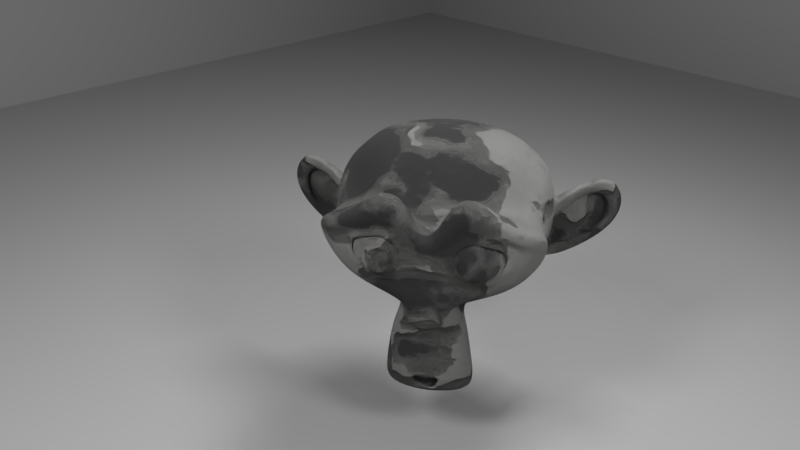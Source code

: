 # Source: concrete.blend  (saved by Blender 2.79.0; exported with 4.5.12 LTS)
import bpy
from mathutils import Matrix  # noqa: F401  (used for matrix-valued properties, if any)

bpy.ops.wm.read_factory_settings(use_empty=True)
scene = bpy.context.scene
scene.name = 'Scene'

# ---- collections
col_collection_1 = bpy.data.collections.new('Collection 1'); scene.collection.children.link(col_collection_1)

# ---- materials (node trees are filled in below, after node groups)
mat_material_002 = bpy.data.materials.new('Material.002')
mat_material_002.alpha_threshold = 0.0
mat_material_002.roughness = 0.5
mat_concrete = bpy.data.materials.new('concrete')
mat_concrete.alpha_threshold = 0.0
mat_concrete.roughness = 0.5
mat_concrete.line_color = (0.0, 0.0, 0.0, 1.0)
mat_material_001 = bpy.data.materials.new('Material.001')
mat_material_001.alpha_threshold = 0.0
mat_material_001.roughness = 0.5

# ---- material node trees
mat_material_002.use_nodes = True; mat_material_002.node_tree.nodes.clear()
_N = mat_material_002.node_tree.nodes; _L = mat_material_002.node_tree.links
n0 = _N.new('ShaderNodeOutputMaterial'); n0.name = 'Material Output'; n0.location = (300, 300)
n1 = _N.new('ShaderNodeEmission'); n1.name = 'Emission'; n1.location = (-10, 314)
n1.inputs[0].default_value = (0.8, 0.8, 0.8, 1.0)
n1.inputs[1].default_value = 50.0
_L.new(n1.outputs[0], n0.inputs[0])
n0.is_active_output = True
mat_concrete.use_nodes = True; mat_concrete.node_tree.nodes.clear()
_N = mat_concrete.node_tree.nodes; _L = mat_concrete.node_tree.links
n0 = _N.new('ShaderNodeValToRGB'); n0.name = 'ColorRamp'; n0.location = (-1083, 509)
n0.width = 274
while len(n0.color_ramp.elements) > 1: n0.color_ramp.elements.remove(n0.color_ramp.elements[-1])
n0.color_ramp.elements[0].position = 0.1542; n0.color_ramp.elements[0].color = (0.0, 0.0, 0.0, 1.0)
_e = n0.color_ramp.elements.new(0.2458); _e.color = (0.243, 0.243, 0.243, 1.0)
_e = n0.color_ramp.elements.new(0.35); _e.color = (1.0, 1.0, 1.0, 1.0)
n1 = _N.new('ShaderNodeTexVoronoi'); n1.name = 'Voronoi Texture'; n1.location = (-1268, 469)
n2 = _N.new('ShaderNodeTexNoise'); n2.name = 'Noise Texture'; n2.location = (-1447, 475)
n2.inputs[2].default_value = 1.0
n2.inputs[3].default_value = 20.0
n3 = _N.new('ShaderNodeValToRGB'); n3.name = 'ColorRamp.001'; n3.location = (-1087, 257)
n3.width = 274
while len(n3.color_ramp.elements) > 1: n3.color_ramp.elements.remove(n3.color_ramp.elements[-1])
n3.color_ramp.elements[0].position = 0.0; n3.color_ramp.elements[0].color = (1.0, 1.0, 1.0, 1.0)
_e = n3.color_ramp.elements.new(1.0); _e.color = (0.0, 0.0, 0.0, 1.0)
n4 = _N.new('ShaderNodeTexVoronoi'); n4.name = 'Voronoi Texture.001'; n4.location = (-1273, 217)
n4.inputs[2].default_value = 15.0
n5 = _N.new('ShaderNodeTexNoise'); n5.name = 'Noise Texture.001'; n5.location = (-1452, 222)
n5.inputs[2].default_value = 100.0
n5.inputs[3].default_value = 20.0
n6 = _N.new('ShaderNodeTexVoronoi'); n6.name = 'Voronoi Texture.002'; n6.location = (-1280, -43)
n6.inputs[2].default_value = 7.0
n7 = _N.new('ShaderNodeTexNoise'); n7.name = 'Noise Texture.002'; n7.location = (-1458, -38)
n7.inputs[3].default_value = 500.0
n7.inputs[8].default_value = 0.5
n8 = _N.new('ShaderNodeMix'); n8.name = 'Mix'; n8.location = (-731, 398)
n8.data_type = 'RGBA'
n8.blend_type = 'LIGHTEN'
n8.inputs[0].default_value = 0.1
n9 = _N.new('ShaderNodeValToRGB'); n9.name = 'ColorRamp.002'; n9.location = (-1094, -3)
n9.width = 274
while len(n9.color_ramp.elements) > 1: n9.color_ramp.elements.remove(n9.color_ramp.elements[-1])
n9.color_ramp.elements[0].position = 0.0; n9.color_ramp.elements[0].color = (0.0, 0.0, 0.0, 1.0)
_e = n9.color_ramp.elements.new(0.02); _e.color = (1.0, 1.0, 1.0, 1.0)
n10 = _N.new('ShaderNodeMix'); n10.name = 'Mix.001'; n10.location = (-532, 333)
n10.data_type = 'RGBA'
n10.blend_type = 'MULTIPLY'
n10.inputs[0].default_value = 0.1
n11 = _N.new('ShaderNodeMath'); n11.name = 'Math'; n11.location = (-335, 412)
n11.operation = 'MULTIPLY'
n11.inputs[1].default_value = 3.0
n12 = _N.new('ShaderNodeOutputMaterial'); n12.name = 'Material Output'; n12.location = (870, 459)
n13 = _N.new('ShaderNodeRGB'); n13.name = 'RGB.001'; n13.location = (-160, 749)
n13.outputs[0].default_value = (0.07218, 0.07218, 0.07218, 1.0)
n14 = _N.new('ShaderNodeRGB'); n14.name = 'RGB'; n14.location = (-162, 942)
n14.outputs[0].default_value = (0.2829, 0.2806, 0.2738, 1.0)
n15 = _N.new('ShaderNodeInvert'); n15.name = 'Invert'; n15.location = (-146, 512)
n16 = _N.new('ShaderNodeBump'); n16.name = 'Bump'; n16.location = (335, 342)
n16.inputs[1].default_value = 0.1
n16.inputs[2].default_value = 1.0
n17 = _N.new('ShaderNodeTexNoise'); n17.name = 'Noise Texture.003'; n17.location = (-173, 183)
n17.inputs[2].default_value = 2000.0
n18 = _N.new('ShaderNodeValToRGB'); n18.name = 'ColorRamp.004'; n18.location = (15, 335)
while len(n18.color_ramp.elements) > 1: n18.color_ramp.elements.remove(n18.color_ramp.elements[-1])
n18.color_ramp.elements[0].position = 0.4135; n18.color_ramp.elements[0].color = (0.0, 0.0, 0.0, 1.0)
_e = n18.color_ramp.elements.new(0.5288); _e.color = (1.0, 1.0, 1.0, 1.0)
n19 = _N.new('ShaderNodeBsdfPrincipled'); n19.name = 'Principled BSDF'; n19.location = (588, 908)
n19.width = 150
n19.subsurface_method = 'BURLEY'
n19.inputs[3].default_value = 1.45
n19.inputs[9].default_value = (1.0, 1.0, 1.0)
n20 = _N.new('ShaderNodeMix'); n20.name = 'Mix.002'; n20.location = (386, 878)
n20.data_type = 'RGBA'
n21 = _N.new('ShaderNodeValToRGB'); n21.name = 'ColorRamp.003'; n21.location = (40, 657)
while len(n21.color_ramp.elements) > 1: n21.color_ramp.elements.remove(n21.color_ramp.elements[-1])
n21.color_ramp.elements[0].position = 0.1683; n21.color_ramp.elements[0].color = (0.0, 0.0, 0.0, 1.0)
_e = n21.color_ramp.elements.new(0.5577); _e.color = (1.0, 1.0, 1.0, 1.0)
n22 = _N.new('ShaderNodeDisplacement'); n22.name = 'Displacement'; n22.location = (0, 0)
n22.inputs[1].default_value = 0.0
n22.inputs[2].default_value = 0.1
n23 = _N.new('ShaderNodeMath'); n23.name = 'Math.001'; n23.location = (0, 0)
n23.operation = 'MULTIPLY'
n24 = _N.new('ShaderNodeMath'); n24.name = 'Math.002'; n24.location = (0, 0)
n24.operation = 'MULTIPLY'
n25 = _N.new('ShaderNodeMath'); n25.name = 'Math.003'; n25.location = (0, 0)
n25.operation = 'MULTIPLY'
_L.new(n2.outputs[1], n1.inputs[0])
_L.new(n5.outputs[1], n4.inputs[0])
_L.new(n0.outputs[0], n8.inputs[6])
_L.new(n3.outputs[0], n8.inputs[7])
_L.new(n7.outputs[1], n6.inputs[0])
_L.new(n8.outputs[2], n10.inputs[6])
_L.new(n9.outputs[0], n10.inputs[7])
_L.new(n10.outputs[2], n11.inputs[0])
_L.new(n14.outputs[0], n20.inputs[6])
_L.new(n13.outputs[0], n20.inputs[7])
_L.new(n20.outputs[2], n19.inputs[0])
_L.new(n11.outputs[0], n15.inputs[1])
_L.new(n15.outputs[0], n21.inputs[0])
_L.new(n21.outputs[0], n19.inputs[13])
_L.new(n21.outputs[0], n20.inputs[0])
_L.new(n17.outputs[1], n18.inputs[0])
_L.new(n16.outputs[0], n19.inputs[5])
_L.new(n18.outputs[0], n16.inputs[3])
_L.new(n19.outputs[0], n12.inputs[0])
_L.new(n21.outputs[0], n19.inputs[2])
_L.new(n11.outputs[0], n22.inputs[0])
_L.new(n22.outputs[0], n12.inputs[2])
_L.new(n23.outputs[0], n0.inputs[0])
_L.new(n1.outputs[0], n23.inputs[0])
_L.new(n1.outputs[0], n23.inputs[1])
_L.new(n24.outputs[0], n3.inputs[0])
_L.new(n4.outputs[0], n24.inputs[0])
_L.new(n4.outputs[0], n24.inputs[1])
_L.new(n25.outputs[0], n9.inputs[0])
_L.new(n6.outputs[0], n25.inputs[0])
_L.new(n6.outputs[0], n25.inputs[1])
n12.is_active_output = True
mat_material_001.use_nodes = True; mat_material_001.node_tree.nodes.clear()
_N = mat_material_001.node_tree.nodes; _L = mat_material_001.node_tree.links
n0 = _N.new('ShaderNodeOutputMaterial'); n0.name = 'Material Output'; n0.location = (300, 300)
n1 = _N.new('ShaderNodeBsdfPrincipled'); n1.name = 'Principled BSDF'; n1.location = (-65, 361)
n1.width = 150
n1.subsurface_method = 'BURLEY'
n1.inputs[0].default_value = (0.2084, 0.2084, 0.2084, 1.0)
n1.inputs[2].default_value = 1.0
n1.inputs[3].default_value = 1.45
n1.inputs[9].default_value = (1.0, 1.0, 1.0)
_L.new(n1.outputs[0], n0.inputs[0])
n0.is_active_output = True

# ---- world
world_world = bpy.data.worlds.new('World'); scene.world = world_world
world_world.color = (0.277, 0.277, 0.277)
world_world.use_sun_shadow = False
world_world.sun_shadow_jitter_overblur = 0.0
world_world.cycles.sampling_method = 'MANUAL'

# ---- cameras
cam_camera = bpy.data.cameras.new('Camera')
cam_camera.clip_end = 100.0
cam_camera.lens = 35.0
cam_camera.sensor_width = 32.0
cam_camera.sensor_height = 18.0
cam_camera.ortho_scale = 7.314
cam_camera.dof.focus_distance = 0.0

# ---- meshes
me_plane_006 = bpy.data.meshes.new('Plane.006')
me_plane_006.from_pydata([(-1.0, 0.7239, 0.6899), (1.0, 0.7239, 0.6899), (-1.0, -0.7239, -0.6899), (1.0, -0.7239, -0.6899), (-1.0, 8.337, -0.712), (1.0, 8.337, -0.712), (-1.0, 6.932, 0.712), (1.0, 6.932, 0.712), (-7.428, 1.284, -0.712), (-7.428, 3.284, -0.712), (-6.024, 1.284, 0.712), (-6.024, 3.284, 0.712)], [], [(0, 1, 3, 2), (4, 5, 7, 6), (8, 9, 11, 10)])
_ca = me_plane_006.color_attributes.new('Col', 'BYTE_COLOR', 'CORNER')
_ca.data.foreach_set('color', [1.0, 1.0, 1.0, 1.0, 1.0, 1.0, 1.0, 1.0, 1.0, 1.0, 1.0, 1.0, 1.0, 1.0, 1.0, 1.0, 1.0, 1.0, 1.0, 1.0, 1.0, 1.0, 1.0, 1.0, 1.0, 1.0, 1.0, 1.0, 1.0, 1.0, 1.0, 1.0, 1.0, 1.0, 1.0, 1.0, 1.0, 1.0, 1.0, 1.0, 1.0, 1.0, 1.0, 1.0, 1.0, 1.0, 1.0, 1.0])
me_plane_006.materials.append(mat_material_002)
me_plane_006.use_remesh_preserve_volume = False
me_plane_006.use_remesh_preserve_attributes = False
me_plane_006.use_mirror_vertex_groups = False
me_plane_006.update()
me_suzanne = bpy.data.meshes.new('Suzanne')
me_suzanne.from_pydata([(0.4375, -0.7656, 0.1641), (-0.4375, -0.7656, 0.1641), (0.5, -0.6875, 0.09375), (-0.5, -0.6875, 0.09375), (0.5469, -0.5781, 0.05469), (-0.5469, -0.5781, 0.05469), (0.3516, -0.6172, -0.02344), (-0.3516, -0.6172, -0.02344), (0.3516, -0.7188, 0.03125), (-0.3516, -0.7188, 0.03125), (0.3516, -0.7812, 0.1328), (-0.3516, -0.7812, 0.1328), (0.2734, -0.7969, 0.1641), (-0.2734, -0.7969, 0.1641), (0.2031, -0.7422, 0.09375), (-0.2031, -0.7422, 0.09375), (0.1562, -0.6484, 0.05469), (-0.1562, -0.6484, 0.05469), (0.07812, -0.6562, 0.2422), (-0.07812, -0.6562, 0.2422), (0.1406, -0.7422, 0.2422), (-0.1406, -0.7422, 0.2422), (0.2422, -0.7969, 0.2422), (-0.2422, -0.7969, 0.2422), (0.2734, -0.7969, 0.3281), (-0.2734, -0.7969, 0.3281), (0.2031, -0.7422, 0.3906), (-0.2031, -0.7422, 0.3906), (0.1562, -0.6484, 0.4375), (-0.1562, -0.6484, 0.4375), (0.3516, -0.6172, 0.5156), (-0.3516, -0.6172, 0.5156), (0.3516, -0.7188, 0.4531), (-0.3516, -0.7188, 0.4531), (0.3516, -0.7812, 0.3594), (-0.3516, -0.7812, 0.3594), (0.4375, -0.7656, 0.3281), (-0.4375, -0.7656, 0.3281), (0.5, -0.6875, 0.3906), (-0.5, -0.6875, 0.3906), (0.5469, -0.5781, 0.4375), (-0.5469, -0.5781, 0.4375), (0.625, -0.5625, 0.2422), (-0.625, -0.5625, 0.2422), (0.5625, -0.6719, 0.2422), (-0.5625, -0.6719, 0.2422), (0.4688, -0.7578, 0.2422), (-0.4688, -0.7578, 0.2422), (0.4766, -0.7734, 0.2422), (-0.4766, -0.7734, 0.2422), (0.4453, -0.7812, 0.3359), (-0.4453, -0.7812, 0.3359), (0.3516, -0.8047, 0.375), (-0.3516, -0.8047, 0.375), (0.2656, -0.8203, 0.3359), (-0.2656, -0.8203, 0.3359), (0.2266, -0.8203, 0.2422), (-0.2266, -0.8203, 0.2422), (0.2656, -0.8203, 0.1562), (-0.2656, -0.8203, 0.1562), (0.3516, -0.8281, 0.2422), (-0.3516, -0.8281, 0.2422), (0.3516, -0.8047, 0.1172), (-0.3516, -0.8047, 0.1172), (0.4453, -0.7812, 0.1562), (-0.4453, -0.7812, 0.1562), (0.0, -0.7422, 0.4297), (0.0, -0.8203, 0.3516), (0.0, -0.7344, -0.6797), (0.0, -0.7812, -0.3203), (0.0, -0.7969, -0.1875), (0.0, -0.7188, -0.7734), (0.0, -0.6016, 0.4062), (0.0, -0.5703, 0.5703), (0.0, 0.5469, 0.8984), (0.0, 0.8516, 0.5625), (0.0, 0.8281, 0.07031), (0.0, 0.3516, -0.3828), (0.2031, -0.5625, -0.1875), (-0.2031, -0.5625, -0.1875), (0.3125, -0.5703, -0.4375), (-0.3125, -0.5703, -0.4375), (0.3516, -0.5703, -0.6953), (-0.3516, -0.5703, -0.6953), (0.3672, -0.5312, -0.8906), (-0.3672, -0.5312, -0.8906), (0.3281, -0.5234, -0.9453), (-0.3281, -0.5234, -0.9453), (0.1797, -0.5547, -0.9688), (-0.1797, -0.5547, -0.9688), (0.0, -0.5781, -0.9844), (0.4375, -0.5312, -0.1406), (-0.4375, -0.5312, -0.1406), (0.6328, -0.5391, -0.03906), (-0.6328, -0.5391, -0.03906), (0.8281, -0.4453, 0.1484), (-0.8281, -0.4453, 0.1484), (0.8594, -0.5938, 0.4297), (-0.8594, -0.5938, 0.4297), (0.7109, -0.625, 0.4844), (-0.7109, -0.625, 0.4844), (0.4922, -0.6875, 0.6016), (-0.4922, -0.6875, 0.6016), (0.3203, -0.7344, 0.7578), (-0.3203, -0.7344, 0.7578), (0.1562, -0.7578, 0.7188), (-0.1562, -0.7578, 0.7188), (0.0625, -0.75, 0.4922), (-0.0625, -0.75, 0.4922), (0.1641, -0.7734, 0.4141), (-0.1641, -0.7734, 0.4141), (0.125, -0.7656, 0.3047), (-0.125, -0.7656, 0.3047), (0.2031, -0.7422, 0.09375), (-0.2031, -0.7422, 0.09375), (0.375, -0.7031, 0.01562), (-0.375, -0.7031, 0.01562), (0.4922, -0.6719, 0.0625), (-0.4922, -0.6719, 0.0625), (0.625, -0.6484, 0.1875), (-0.625, -0.6484, 0.1875), (0.6406, -0.6484, 0.2969), (-0.6406, -0.6484, 0.2969), (0.6016, -0.6641, 0.375), (-0.6016, -0.6641, 0.375), (0.4297, -0.7188, 0.4375), (-0.4297, -0.7188, 0.4375), (0.25, -0.7578, 0.4688), (-0.25, -0.7578, 0.4688), (0.0, -0.7344, -0.7656), (0.1094, -0.7344, -0.7188), (-0.1094, -0.7344, -0.7188), (0.1172, -0.7109, -0.8359), (-0.1172, -0.7109, -0.8359), (0.0625, -0.6953, -0.8828), (-0.0625, -0.6953, -0.8828), (0.0, -0.6875, -0.8906), (0.0, -0.75, -0.1953), (0.0, -0.7422, -0.1406), (0.1016, -0.7422, -0.1484), (-0.1016, -0.7422, -0.1484), (0.125, -0.75, -0.2266), (-0.125, -0.75, -0.2266), (0.08594, -0.7422, -0.2891), (-0.08594, -0.7422, -0.2891), (0.3984, -0.6719, -0.04688), (-0.3984, -0.6719, -0.04688), (0.6172, -0.625, 0.05469), (-0.6172, -0.625, 0.05469), (0.7266, -0.6016, 0.2031), (-0.7266, -0.6016, 0.2031), (0.7422, -0.6562, 0.375), (-0.7422, -0.6562, 0.375), (0.6875, -0.7266, 0.4141), (-0.6875, -0.7266, 0.4141), (0.4375, -0.7969, 0.5469), (-0.4375, -0.7969, 0.5469), (0.3125, -0.8359, 0.6406), (-0.3125, -0.8359, 0.6406), (0.2031, -0.8516, 0.6172), (-0.2031, -0.8516, 0.6172), (0.1016, -0.8438, 0.4297), (-0.1016, -0.8438, 0.4297), (0.125, -0.8125, -0.1016), (-0.125, -0.8125, -0.1016), (0.2109, -0.7109, -0.4453), (-0.2109, -0.7109, -0.4453), (0.25, -0.6875, -0.7031), (-0.25, -0.6875, -0.7031), (0.2656, -0.6641, -0.8203), (-0.2656, -0.6641, -0.8203), (0.2344, -0.6328, -0.9141), (-0.2344, -0.6328, -0.9141), (0.1641, -0.6328, -0.9297), (-0.1641, -0.6328, -0.9297), (0.0, -0.6406, -0.9453), (0.0, -0.7266, 0.04688), (0.0, -0.7656, 0.2109), (0.3281, -0.7422, 0.4766), (-0.3281, -0.7422, 0.4766), (0.1641, -0.75, 0.1406), (-0.1641, -0.75, 0.1406), (0.1328, -0.7578, 0.2109), (-0.1328, -0.7578, 0.2109), (0.1172, -0.7344, -0.6875), (-0.1172, -0.7344, -0.6875), (0.07812, -0.75, -0.4453), (-0.07812, -0.75, -0.4453), (0.0, -0.75, -0.4453), (0.0, -0.7422, -0.3281), (0.09375, -0.7812, -0.2734), (-0.09375, -0.7812, -0.2734), (0.1328, -0.7969, -0.2266), (-0.1328, -0.7969, -0.2266), (0.1094, -0.7812, -0.1328), (-0.1094, -0.7812, -0.1328), (0.03906, -0.7812, -0.125), (-0.03906, -0.7812, -0.125), (0.0, -0.8281, -0.2031), (0.04688, -0.8125, -0.1484), (-0.04688, -0.8125, -0.1484), (0.09375, -0.8125, -0.1562), (-0.09375, -0.8125, -0.1562), (0.1094, -0.8281, -0.2266), (-0.1094, -0.8281, -0.2266), (0.07812, -0.8047, -0.25), (-0.07812, -0.8047, -0.25), (0.0, -0.8047, -0.2891), (0.2578, -0.5547, -0.3125), (-0.2578, -0.5547, -0.3125), (0.1641, -0.7109, -0.2422), (-0.1641, -0.7109, -0.2422), (0.1797, -0.7109, -0.3125), (-0.1797, -0.7109, -0.3125), (0.2344, -0.5547, -0.25), (-0.2344, -0.5547, -0.25), (0.0, -0.6875, -0.875), (0.04688, -0.6875, -0.8672), (-0.04688, -0.6875, -0.8672), (0.09375, -0.7109, -0.8203), (-0.09375, -0.7109, -0.8203), (0.09375, -0.7266, -0.7422), (-0.09375, -0.7266, -0.7422), (0.0, -0.6562, -0.7812), (0.09375, -0.6641, -0.75), (-0.09375, -0.6641, -0.75), (0.09375, -0.6406, -0.8125), (-0.09375, -0.6406, -0.8125), (0.04688, -0.6328, -0.8516), (-0.04688, -0.6328, -0.8516), (0.0, -0.6328, -0.8594), (0.1719, -0.7812, 0.2188), (-0.1719, -0.7812, 0.2188), (0.1875, -0.7734, 0.1562), (-0.1875, -0.7734, 0.1562), (0.3359, -0.7578, 0.4297), (-0.3359, -0.7578, 0.4297), (0.2734, -0.7734, 0.4219), (-0.2734, -0.7734, 0.4219), (0.4219, -0.7734, 0.3984), (-0.4219, -0.7734, 0.3984), (0.5625, -0.6953, 0.3516), (-0.5625, -0.6953, 0.3516), (0.5859, -0.6875, 0.2891), (-0.5859, -0.6875, 0.2891), (0.5781, -0.6797, 0.1953), (-0.5781, -0.6797, 0.1953), (0.4766, -0.7188, 0.1016), (-0.4766, -0.7188, 0.1016), (0.375, -0.7422, 0.0625), (-0.375, -0.7422, 0.0625), (0.2266, -0.7812, 0.1094), (-0.2266, -0.7812, 0.1094), (0.1797, -0.7812, 0.2969), (-0.1797, -0.7812, 0.2969), (0.2109, -0.7812, 0.375), (-0.2109, -0.7812, 0.375), (0.2344, -0.7578, 0.3594), (-0.2344, -0.7578, 0.3594), (0.1953, -0.7578, 0.2969), (-0.1953, -0.7578, 0.2969), (0.2422, -0.7578, 0.125), (-0.2422, -0.7578, 0.125), (0.375, -0.7266, 0.08594), (-0.375, -0.7266, 0.08594), (0.4609, -0.7031, 0.1172), (-0.4609, -0.7031, 0.1172), (0.5469, -0.6719, 0.2109), (-0.5469, -0.6719, 0.2109), (0.5547, -0.6719, 0.2812), (-0.5547, -0.6719, 0.2812), (0.5312, -0.6797, 0.3359), (-0.5312, -0.6797, 0.3359), (0.4141, -0.75, 0.3906), (-0.4141, -0.75, 0.3906), (0.2812, -0.7656, 0.3984), (-0.2812, -0.7656, 0.3984), (0.3359, -0.75, 0.4062), (-0.3359, -0.75, 0.4062), (0.2031, -0.75, 0.1719), (-0.2031, -0.75, 0.1719), (0.1953, -0.75, 0.2266), (-0.1953, -0.75, 0.2266), (0.1094, -0.6094, 0.4609), (-0.1094, -0.6094, 0.4609), (0.1953, -0.6172, 0.6641), (-0.1953, -0.6172, 0.6641), (0.3359, -0.5938, 0.6875), (-0.3359, -0.5938, 0.6875), (0.4844, -0.5547, 0.5547), (-0.4844, -0.5547, 0.5547), (0.6797, -0.4922, 0.4531), (-0.6797, -0.4922, 0.4531), (0.7969, -0.4609, 0.4062), (-0.7969, -0.4609, 0.4062), (0.7734, -0.375, 0.1641), (-0.7734, -0.375, 0.1641), (0.6016, -0.4141, 0.0), (-0.6016, -0.4141, 0.0), (0.4375, -0.4688, -0.09375), (-0.4375, -0.4688, -0.09375), (0.0, -0.2891, 0.8984), (0.0, 0.07812, 0.9844), (0.0, 0.6719, -0.1953), (0.0, -0.1875, -0.4609), (0.0, -0.4609, -0.9766), (0.0, -0.3438, -0.8047), (0.0, -0.3203, -0.5703), (0.0, -0.2812, -0.4844), (0.8516, -0.05469, 0.2344), (-0.8516, -0.05469, 0.2344), (0.8594, 0.04688, 0.3203), (-0.8594, 0.04688, 0.3203), (0.7734, 0.4375, 0.2656), (-0.7734, 0.4375, 0.2656), (0.4609, 0.7031, 0.4375), (-0.4609, 0.7031, 0.4375), (0.7344, -0.07031, -0.04688), (-0.7344, -0.07031, -0.04688), (0.5938, 0.1641, -0.125), (-0.5938, 0.1641, -0.125), (0.6406, 0.4297, -0.007812), (-0.6406, 0.4297, -0.007812), (0.3359, 0.6641, 0.05469), (-0.3359, 0.6641, 0.05469), (0.2344, -0.4062, -0.3516), (-0.2344, -0.4062, -0.3516), (0.1797, -0.2578, -0.4141), (-0.1797, -0.2578, -0.4141), (0.2891, -0.3828, -0.7109), (-0.2891, -0.3828, -0.7109), (0.25, -0.3906, -0.5), (-0.25, -0.3906, -0.5), (0.3281, -0.3984, -0.9141), (-0.3281, -0.3984, -0.9141), (0.1406, -0.3672, -0.7578), (-0.1406, -0.3672, -0.7578), (0.125, -0.3594, -0.5391), (-0.125, -0.3594, -0.5391), (0.1641, -0.4375, -0.9453), (-0.1641, -0.4375, -0.9453), (0.2188, -0.4297, -0.2812), (-0.2188, -0.4297, -0.2812), (0.2109, -0.4688, -0.2266), (-0.2109, -0.4688, -0.2266), (0.2031, -0.5, -0.1719), (-0.2031, -0.5, -0.1719), (0.2109, -0.1641, -0.3906), (-0.2109, -0.1641, -0.3906), (0.2969, 0.2656, -0.3125), (-0.2969, 0.2656, -0.3125), (0.3438, 0.5391, -0.1484), (-0.3438, 0.5391, -0.1484), (0.4531, 0.3828, 0.8672), (-0.4531, 0.3828, 0.8672), (0.4531, 0.07031, 0.9297), (-0.4531, 0.07031, 0.9297), (0.4531, -0.2344, 0.8516), (-0.4531, -0.2344, 0.8516), (0.4609, -0.4297, 0.5234), (-0.4609, -0.4297, 0.5234), (0.7266, -0.3359, 0.4062), (-0.7266, -0.3359, 0.4062), (0.6328, -0.2812, 0.4531), (-0.6328, -0.2812, 0.4531), (0.6406, -0.05469, 0.7031), (-0.6406, -0.05469, 0.7031), (0.7969, -0.125, 0.5625), (-0.7969, -0.125, 0.5625), (0.7969, 0.1172, 0.6172), (-0.7969, 0.1172, 0.6172), (0.6406, 0.1953, 0.75), (-0.6406, 0.1953, 0.75), (0.6406, 0.4453, 0.6797), (-0.6406, 0.4453, 0.6797), (0.7969, 0.3594, 0.5391), (-0.7969, 0.3594, 0.5391), (0.6172, 0.5859, 0.3281), (-0.6172, 0.5859, 0.3281), (0.4844, 0.5469, 0.02344), (-0.4844, 0.5469, 0.02344), (0.8203, 0.2031, 0.3281), (-0.8203, 0.2031, 0.3281), (0.4062, -0.1484, -0.1719), (-0.4062, -0.1484, -0.1719), (0.4297, 0.2109, -0.1953), (-0.4297, 0.2109, -0.1953), (0.8906, 0.2344, 0.4062), (-0.8906, 0.2344, 0.4062), (0.7734, 0.125, -0.1406), (-0.7734, 0.125, -0.1406), (1.039, 0.3281, -0.1016), (-1.039, 0.3281, -0.1016), (1.281, 0.4297, 0.05469), (-1.281, 0.4297, 0.05469), (1.352, 0.4219, 0.3203), (-1.352, 0.4219, 0.3203), (1.234, 0.4219, 0.5078), (-1.234, 0.4219, 0.5078), (1.023, 0.3125, 0.4766), (-1.023, 0.3125, 0.4766), (1.016, 0.2891, 0.4141), (-1.016, 0.2891, 0.4141), (1.188, 0.3906, 0.4375), (-1.188, 0.3906, 0.4375), (1.266, 0.4062, 0.2891), (-1.266, 0.4062, 0.2891), (1.211, 0.4062, 0.07812), (-1.211, 0.4062, 0.07812), (1.031, 0.3047, -0.03906), (-1.031, 0.3047, -0.03906), (0.8281, 0.1328, -0.07031), (-0.8281, 0.1328, -0.07031), (0.9219, 0.2188, 0.3594), (-0.9219, 0.2188, 0.3594), (0.9453, 0.2891, 0.3047), (-0.9453, 0.2891, 0.3047), (0.8828, 0.2109, -0.02344), (-0.8828, 0.2109, -0.02344), (1.039, 0.3672, 0.0), (-1.039, 0.3672, 0.0), (1.188, 0.4453, 0.09375), (-1.188, 0.4453, 0.09375), (1.234, 0.4453, 0.25), (-1.234, 0.4453, 0.25), (1.172, 0.4375, 0.3594), (-1.172, 0.4375, 0.3594), (1.023, 0.3594, 0.3438), (-1.023, 0.3594, 0.3438), (0.8438, 0.2109, 0.2891), (-0.8438, 0.2109, 0.2891), (0.8359, 0.2734, 0.1719), (-0.8359, 0.2734, 0.1719), (0.7578, 0.2734, 0.09375), (-0.7578, 0.2734, 0.09375), (0.8203, 0.2734, 0.08594), (-0.8203, 0.2734, 0.08594), (0.8438, 0.2734, 0.01562), (-0.8438, 0.2734, 0.01562), (0.8125, 0.2734, -0.01562), (-0.8125, 0.2734, -0.01562), (0.7266, 0.07031, 0.0), (-0.7266, 0.07031, 0.0), (0.7188, 0.1719, -0.02344), (-0.7188, 0.1719, -0.02344), (0.7188, 0.1875, 0.03906), (-0.7188, 0.1875, 0.03906), (0.7969, 0.2109, 0.2031), (-0.7969, 0.2109, 0.2031), (0.8906, 0.2656, 0.2422), (-0.8906, 0.2656, 0.2422), (0.8906, 0.3203, 0.2344), (-0.8906, 0.3203, 0.2344), (0.8125, 0.3203, -0.01562), (-0.8125, 0.3203, -0.01562), (0.8516, 0.3203, 0.01562), (-0.8516, 0.3203, 0.01562), (0.8281, 0.3203, 0.07812), (-0.8281, 0.3203, 0.07812), (0.7656, 0.3203, 0.09375), (-0.7656, 0.3203, 0.09375), (0.8438, 0.3203, 0.1719), (-0.8438, 0.3203, 0.1719), (1.039, 0.4141, 0.3281), (-1.039, 0.4141, 0.3281), (1.188, 0.4844, 0.3438), (-1.188, 0.4844, 0.3438), (1.258, 0.4922, 0.2422), (-1.258, 0.4922, 0.2422), (1.211, 0.4844, 0.08594), (-1.211, 0.4844, 0.08594), (1.047, 0.4219, 0.0), (-1.047, 0.4219, 0.0), (0.8828, 0.2656, -0.01562), (-0.8828, 0.2656, -0.01562), (0.9531, 0.3438, 0.2891), (-0.9531, 0.3438, 0.2891), (0.8906, 0.3281, 0.1094), (-0.8906, 0.3281, 0.1094), (0.9375, 0.3359, 0.0625), (-0.9375, 0.3359, 0.0625), (1.0, 0.3672, 0.125), (-1.0, 0.3672, 0.125), (0.9609, 0.3516, 0.1719), (-0.9609, 0.3516, 0.1719), (1.016, 0.375, 0.2344), (-1.016, 0.375, 0.2344), (1.055, 0.3828, 0.1875), (-1.055, 0.3828, 0.1875), (1.109, 0.3906, 0.2109), (-1.109, 0.3906, 0.2109), (1.086, 0.3906, 0.2734), (-1.086, 0.3906, 0.2734), (1.023, 0.4844, 0.4375), (-1.023, 0.4844, 0.4375), (1.25, 0.5469, 0.4688), (-1.25, 0.5469, 0.4688), (1.367, 0.5, 0.2969), (-1.367, 0.5, 0.2969), (1.312, 0.5312, 0.05469), (-1.312, 0.5312, 0.05469), (1.039, 0.4922, -0.08594), (-1.039, 0.4922, -0.08594), (0.7891, 0.3281, -0.125), (-0.7891, 0.3281, -0.125), (0.8594, 0.3828, 0.3828), (-0.8594, 0.3828, 0.3828)], [], [(46, 0, 2, 44), (3, 1, 47, 45), (44, 2, 4, 42), (5, 3, 45, 43), (2, 8, 6, 4), (7, 9, 3, 5), (0, 10, 8, 2), (9, 11, 1, 3), (10, 12, 14, 8), (15, 13, 11, 9), (8, 14, 16, 6), (17, 15, 9, 7), (14, 20, 18, 16), (19, 21, 15, 17), (12, 22, 20, 14), (21, 23, 13, 15), (22, 24, 26, 20), (27, 25, 23, 21), (20, 26, 28, 18), (29, 27, 21, 19), (26, 32, 30, 28), (31, 33, 27, 29), (24, 34, 32, 26), (33, 35, 25, 27), (34, 36, 38, 32), (39, 37, 35, 33), (32, 38, 40, 30), (41, 39, 33, 31), (38, 44, 42, 40), (43, 45, 39, 41), (36, 46, 44, 38), (45, 47, 37, 39), (46, 36, 50, 48), (51, 37, 47, 49), (36, 34, 52, 50), (53, 35, 37, 51), (34, 24, 54, 52), (55, 25, 35, 53), (24, 22, 56, 54), (57, 23, 25, 55), (22, 12, 58, 56), (59, 13, 23, 57), (12, 10, 62, 58), (63, 11, 13, 59), (10, 0, 64, 62), (65, 1, 11, 63), (0, 46, 48, 64), (49, 47, 1, 65), (60, 64, 48), (49, 65, 61), (62, 64, 60), (61, 65, 63), (60, 58, 62), (63, 59, 61), (60, 56, 58), (59, 57, 61), (60, 54, 56), (57, 55, 61), (60, 52, 54), (55, 53, 61), (60, 50, 52), (53, 51, 61), (60, 48, 50), (51, 49, 61), (88, 173, 175, 90), (175, 174, 89, 90), (86, 171, 173, 88), (174, 172, 87, 89), (84, 169, 171, 86), (172, 170, 85, 87), (82, 167, 169, 84), (170, 168, 83, 85), (80, 165, 167, 82), (168, 166, 81, 83), (78, 91, 145, 163), (146, 92, 79, 164), (91, 93, 147, 145), (148, 94, 92, 146), (93, 95, 149, 147), (150, 96, 94, 148), (95, 97, 151, 149), (152, 98, 96, 150), (97, 99, 153, 151), (154, 100, 98, 152), (99, 101, 155, 153), (156, 102, 100, 154), (101, 103, 157, 155), (158, 104, 102, 156), (103, 105, 159, 157), (160, 106, 104, 158), (105, 107, 161, 159), (162, 108, 106, 160), (107, 66, 67, 161), (67, 66, 108, 162), (109, 127, 159, 161), (160, 128, 110, 162), (127, 178, 157, 159), (158, 179, 128, 160), (125, 155, 157, 178), (158, 156, 126, 179), (123, 153, 155, 125), (156, 154, 124, 126), (121, 151, 153, 123), (154, 152, 122, 124), (119, 149, 151, 121), (152, 150, 120, 122), (117, 147, 149, 119), (150, 148, 118, 120), (115, 145, 147, 117), (148, 146, 116, 118), (113, 163, 145, 115), (146, 164, 114, 116), (113, 180, 176, 163), (176, 181, 114, 164), (109, 161, 67, 111), (67, 162, 110, 112), (111, 67, 177, 182), (177, 67, 112, 183), (176, 180, 182, 177), (183, 181, 176, 177), (134, 136, 175, 173), (175, 136, 135, 174), (132, 134, 173, 171), (174, 135, 133, 172), (130, 132, 171, 169), (172, 133, 131, 170), (165, 186, 184, 167), (185, 187, 166, 168), (130, 169, 167, 184), (168, 170, 131, 185), (143, 189, 188, 186), (188, 189, 144, 187), (184, 186, 188, 68), (188, 187, 185, 68), (129, 130, 184, 68), (185, 131, 129, 68), (141, 192, 190, 143), (191, 193, 142, 144), (139, 194, 192, 141), (193, 195, 140, 142), (138, 196, 194, 139), (195, 197, 138, 140), (137, 70, 196, 138), (197, 70, 137, 138), (189, 143, 190, 69), (191, 144, 189, 69), (69, 190, 205, 207), (206, 191, 69, 207), (70, 198, 199, 196), (200, 198, 70, 197), (196, 199, 201, 194), (202, 200, 197, 195), (194, 201, 203, 192), (204, 202, 195, 193), (192, 203, 205, 190), (206, 204, 193, 191), (198, 203, 201, 199), (202, 204, 198, 200), (198, 207, 205, 203), (206, 207, 198, 204), (138, 139, 163, 176), (164, 140, 138, 176), (139, 141, 210, 163), (211, 142, 140, 164), (141, 143, 212, 210), (213, 144, 142, 211), (143, 186, 165, 212), (166, 187, 144, 213), (80, 208, 212, 165), (213, 209, 81, 166), (208, 214, 210, 212), (211, 215, 209, 213), (78, 163, 210, 214), (211, 164, 79, 215), (130, 129, 71, 221), (71, 129, 131, 222), (132, 130, 221, 219), (222, 131, 133, 220), (134, 132, 219, 217), (220, 133, 135, 218), (136, 134, 217, 216), (218, 135, 136, 216), (216, 217, 228, 230), (229, 218, 216, 230), (217, 219, 226, 228), (227, 220, 218, 229), (219, 221, 224, 226), (225, 222, 220, 227), (221, 71, 223, 224), (223, 71, 222, 225), (223, 230, 228, 224), (229, 230, 223, 225), (224, 228, 226), (227, 229, 225), (182, 180, 233, 231), (234, 181, 183, 232), (111, 182, 231, 253), (232, 183, 112, 254), (109, 111, 253, 255), (254, 112, 110, 256), (180, 113, 251, 233), (252, 114, 181, 234), (113, 115, 249, 251), (250, 116, 114, 252), (115, 117, 247, 249), (248, 118, 116, 250), (117, 119, 245, 247), (246, 120, 118, 248), (119, 121, 243, 245), (244, 122, 120, 246), (121, 123, 241, 243), (242, 124, 122, 244), (123, 125, 239, 241), (240, 126, 124, 242), (125, 178, 235, 239), (236, 179, 126, 240), (178, 127, 237, 235), (238, 128, 179, 236), (127, 109, 255, 237), (256, 110, 128, 238), (237, 255, 257, 275), (258, 256, 238, 276), (235, 237, 275, 277), (276, 238, 236, 278), (239, 235, 277, 273), (278, 236, 240, 274), (241, 239, 273, 271), (274, 240, 242, 272), (243, 241, 271, 269), (272, 242, 244, 270), (245, 243, 269, 267), (270, 244, 246, 268), (247, 245, 267, 265), (268, 246, 248, 266), (249, 247, 265, 263), (266, 248, 250, 264), (251, 249, 263, 261), (264, 250, 252, 262), (233, 251, 261, 279), (262, 252, 234, 280), (255, 253, 259, 257), (260, 254, 256, 258), (253, 231, 281, 259), (282, 232, 254, 260), (231, 233, 279, 281), (280, 234, 232, 282), (66, 107, 283, 72), (284, 108, 66, 72), (107, 105, 285, 283), (286, 106, 108, 284), (105, 103, 287, 285), (288, 104, 106, 286), (103, 101, 289, 287), (290, 102, 104, 288), (101, 99, 291, 289), (292, 100, 102, 290), (99, 97, 293, 291), (294, 98, 100, 292), (97, 95, 295, 293), (296, 96, 98, 294), (95, 93, 297, 295), (298, 94, 96, 296), (93, 91, 299, 297), (300, 92, 94, 298), (307, 308, 327, 337), (328, 308, 307, 338), (306, 307, 337, 335), (338, 307, 306, 336), (305, 306, 335, 339), (336, 306, 305, 340), (88, 90, 305, 339), (305, 90, 89, 340), (86, 88, 339, 333), (340, 89, 87, 334), (84, 86, 333, 329), (334, 87, 85, 330), (82, 84, 329, 331), (330, 85, 83, 332), (329, 335, 337, 331), (338, 336, 330, 332), (329, 333, 339, 335), (340, 334, 330, 336), (325, 331, 337, 327), (338, 332, 326, 328), (80, 82, 331, 325), (332, 83, 81, 326), (208, 341, 343, 214), (344, 342, 209, 215), (80, 325, 341, 208), (342, 326, 81, 209), (78, 214, 343, 345), (344, 215, 79, 346), (78, 345, 299, 91), (300, 346, 79, 92), (76, 323, 351, 303), (352, 324, 76, 303), (303, 351, 349, 77), (350, 352, 303, 77), (77, 349, 347, 304), (348, 350, 77, 304), (304, 347, 327, 308), (328, 348, 304, 308), (325, 327, 347, 341), (348, 328, 326, 342), (295, 297, 317, 309), (318, 298, 296, 310), (75, 315, 323, 76), (324, 316, 75, 76), (301, 357, 355, 302), (356, 358, 301, 302), (302, 355, 353, 74), (354, 356, 302, 74), (74, 353, 315, 75), (316, 354, 74, 75), (291, 293, 361, 363), (362, 294, 292, 364), (363, 361, 367, 365), (368, 362, 364, 366), (365, 367, 369, 371), (370, 368, 366, 372), (371, 369, 375, 373), (376, 370, 372, 374), (313, 377, 373, 375), (374, 378, 314, 376), (315, 353, 373, 377), (374, 354, 316, 378), (353, 355, 371, 373), (372, 356, 354, 374), (355, 357, 365, 371), (366, 358, 356, 372), (357, 359, 363, 365), (364, 360, 358, 366), (289, 291, 363, 359), (364, 292, 290, 360), (73, 359, 357, 301), (358, 360, 73, 301), (283, 285, 287, 289), (288, 286, 284, 290), (283, 289, 359, 73), (360, 290, 284, 73), (72, 283, 73), (73, 284, 72), (293, 295, 309, 361), (310, 296, 294, 362), (309, 311, 367, 361), (368, 312, 310, 362), (311, 381, 369, 367), (370, 382, 312, 368), (313, 375, 369, 381), (370, 376, 314, 382), (347, 349, 385, 383), (386, 350, 348, 384), (317, 383, 385, 319), (386, 384, 318, 320), (297, 299, 383, 317), (384, 300, 298, 318), (299, 343, 341, 383), (342, 344, 300, 384), (341, 347, 383), (384, 348, 342), (299, 345, 343), (344, 346, 300), (313, 321, 379, 377), (380, 322, 314, 378), (315, 377, 379, 323), (380, 378, 316, 324), (319, 385, 379, 321), (380, 386, 320, 322), (349, 351, 379, 385), (380, 352, 350, 386), (323, 379, 351), (352, 380, 324), (399, 387, 413, 401), (414, 388, 400, 402), (399, 401, 403, 397), (404, 402, 400, 398), (397, 403, 405, 395), (406, 404, 398, 396), (395, 405, 407, 393), (408, 406, 396, 394), (393, 407, 409, 391), (410, 408, 394, 392), (391, 409, 411, 389), (412, 410, 392, 390), (409, 419, 417, 411), (418, 420, 410, 412), (407, 421, 419, 409), (420, 422, 408, 410), (405, 423, 421, 407), (422, 424, 406, 408), (403, 425, 423, 405), (424, 426, 404, 406), (401, 427, 425, 403), (426, 428, 402, 404), (401, 413, 415, 427), (416, 414, 402, 428), (317, 319, 443, 441), (444, 320, 318, 442), (319, 389, 411, 443), (412, 390, 320, 444), (309, 317, 441, 311), (442, 318, 310, 312), (381, 429, 413, 387), (414, 430, 382, 388), (411, 417, 439, 443), (440, 418, 412, 444), (437, 445, 443, 439), (444, 446, 438, 440), (433, 445, 437, 435), (438, 446, 434, 436), (431, 447, 445, 433), (446, 448, 432, 434), (429, 447, 431, 449), (432, 448, 430, 450), (413, 429, 449, 415), (450, 430, 414, 416), (311, 447, 429, 381), (430, 448, 312, 382), (311, 441, 445, 447), (446, 442, 312, 448), (441, 443, 445), (446, 444, 442), (415, 449, 451, 475), (452, 450, 416, 476), (449, 431, 461, 451), (462, 432, 450, 452), (431, 433, 459, 461), (460, 434, 432, 462), (433, 435, 457, 459), (458, 436, 434, 460), (435, 437, 455, 457), (456, 438, 436, 458), (437, 439, 453, 455), (454, 440, 438, 456), (439, 417, 473, 453), (474, 418, 440, 454), (427, 415, 475, 463), (476, 416, 428, 464), (425, 427, 463, 465), (464, 428, 426, 466), (423, 425, 465, 467), (466, 426, 424, 468), (421, 423, 467, 469), (468, 424, 422, 470), (419, 421, 469, 471), (470, 422, 420, 472), (417, 419, 471, 473), (472, 420, 418, 474), (457, 455, 479, 477), (480, 456, 458, 478), (477, 479, 481, 483), (482, 480, 478, 484), (483, 481, 487, 485), (488, 482, 484, 486), (485, 487, 489, 491), (490, 488, 486, 492), (463, 475, 485, 491), (486, 476, 464, 492), (451, 483, 485, 475), (486, 484, 452, 476), (451, 461, 477, 483), (478, 462, 452, 484), (457, 477, 461, 459), (462, 478, 458, 460), (453, 473, 479, 455), (480, 474, 454, 456), (471, 481, 479, 473), (480, 482, 472, 474), (469, 487, 481, 471), (482, 488, 470, 472), (467, 489, 487, 469), (488, 490, 468, 470), (465, 491, 489, 467), (490, 492, 466, 468), (463, 491, 465), (466, 492, 464), (391, 389, 503, 501), (504, 390, 392, 502), (393, 391, 501, 499), (502, 392, 394, 500), (395, 393, 499, 497), (500, 394, 396, 498), (397, 395, 497, 495), (498, 396, 398, 496), (399, 397, 495, 493), (496, 398, 400, 494), (387, 399, 493, 505), (494, 400, 388, 506), (493, 501, 503, 505), (504, 502, 494, 506), (493, 495, 499, 501), (500, 496, 494, 502), (495, 497, 499), (500, 498, 496), (313, 381, 387, 505), (388, 382, 314, 506), (313, 505, 503, 321), (504, 506, 314, 322), (319, 321, 503, 389), (504, 322, 320, 390)])
me_suzanne.polygons.foreach_set('use_smooth', [True] * 500)
me_suzanne.materials.append(None)
me_suzanne.use_remesh_preserve_volume = False
me_suzanne.use_remesh_preserve_attributes = False
me_suzanne.use_mirror_vertex_groups = False
me_suzanne.update()
me_plane = bpy.data.meshes.new('Plane')
me_plane.from_pydata([(-10.0, -10.0, 0.0), (10.0, -10.0, 0.0), (-10.0, 10.0, 0.0), (10.0, 10.0, 0.0), (-10.0, -10.0, 10.0), (-10.0, -10.0, 0.0), (10.0, -10.0, 10.0), (10.0, -10.0, 0.0), (10.0, 10.0, 10.0), (10.0, 10.0, 0.0), (10.0, -10.0, 10.0), (10.0, -10.0, 0.0)], [], [(0, 1, 3, 2), (4, 5, 7, 6), (8, 9, 11, 10)])
me_plane.materials.append(mat_material_001)
me_plane.use_remesh_preserve_volume = False
me_plane.use_remesh_preserve_attributes = False
me_plane.use_mirror_vertex_groups = False
me_plane.update()

# ---- objects
ob_lights = bpy.data.objects.new('lights', me_plane_006)
ob_suzanne = bpy.data.objects.new('Suzanne', me_suzanne)
ob_plane = bpy.data.objects.new('Plane', me_plane)
ob_camera = bpy.data.objects.new('Camera', cam_camera)

# ---- transforms, parenting, visibility, modifiers, constraints
ob_lights.location = (0.0, -2.0, 5.371)
ob_lights.lineart.crease_threshold = 0.0
ob_suzanne.location = (0.0, 0.0, 0.0)
ob_suzanne.rotation_euler = (0.0, -0.0, -2.543)
ob_suzanne.lineart.crease_threshold = 0.0
ob_suzanne.cycles.use_adaptive_subdivision = True
ob_suzanne.material_slots[0].link = 'OBJECT'; ob_suzanne.material_slots[0].material = mat_concrete
_m = ob_suzanne.modifiers.new('Subsurf', 'SUBSURF')
_m.uv_smooth = 'PRESERVE_CORNERS'
_m.levels = 3
_m.render_levels = 3
_m.show_only_control_edges = False
ob_plane.location = (0.0, 0.0, -1.422)
ob_plane.hide_viewport = True
ob_plane.lineart.crease_threshold = 0.0
ob_camera.location = (-4.142, 4.411, 3.164)
ob_camera.rotation_euler = (1.109, 0.0, -2.332)
ob_camera.lock_rotations_4d = False
ob_camera.empty_display_type = 'ARROWS'
ob_camera.color = (0.0, 0.0, 0.0, 0.0)
ob_camera.display_type = 'WIRE'
ob_camera.lineart.crease_threshold = 0.0

# ---- collection membership
col_collection_1.objects.link(ob_lights)
col_collection_1.objects.link(ob_suzanne)
col_collection_1.objects.link(ob_plane)
col_collection_1.objects.link(ob_camera)

# ---- scene / render settings (as saved in the file)
scene.camera = ob_camera
scene.frame_start = 1; scene.frame_end = 250; scene.frame_set(1)
scene.render.engine = 'CYCLES'
scene.render.resolution_percentage = 50
scene.render.dither_intensity = 0.0
scene.cycles.feature_set = 'EXPERIMENTAL'
scene.cycles.samples = 64
scene.cycles.sampling_pattern = 'TABULATED_SOBOL'
scene.cycles.use_adaptive_sampling = False
scene.cycles.use_light_tree = False
scene.cycles.caustics_reflective = False
scene.cycles.caustics_refractive = False
scene.cycles.blur_glossy = 0.0
scene.cycles.max_bounces = 2
scene.cycles.diffuse_bounces = 2
scene.cycles.glossy_bounces = 2
scene.cycles.transmission_bounces = 2
scene.cycles.volume_bounces = 2
scene.cycles.transparent_max_bounces = 2
scene.cycles.use_animated_seed = True
scene.cycles.sample_clamp_indirect = 0.0
scene.view_settings.view_transform = 'Standard'
bpy.context.view_layer.update()
